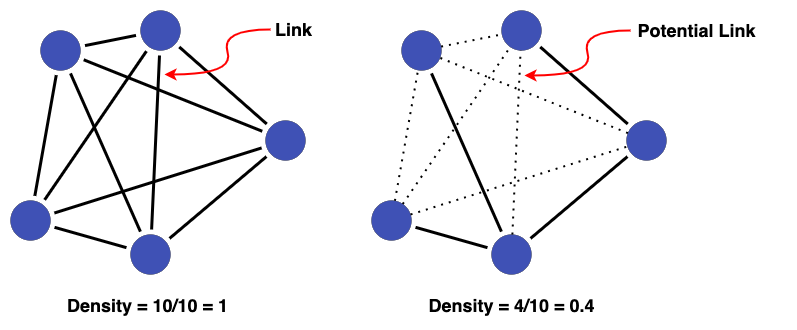

The diagram above was exported from draw.io. Its source (the exported page's mxGraphModel, read from the mxfile embedded in the PNG):
<mxGraphModel dx="819" dy="718" grid="1" gridSize="10" guides="1" tooltips="1" connect="1" arrows="1" fold="1" page="1" pageScale="1" pageWidth="1169" pageHeight="827" math="0" shadow="0">
  <root>
    <mxCell id="0" />
    <mxCell id="1" parent="0" />
    <mxCell id="8--HhbSZYtI3ddgJnD71-31" style="edgeStyle=none;rounded=0;orthogonalLoop=1;jettySize=auto;html=1;sourcePerimeterSpacing=5;endArrow=none;endFill=0;targetPerimeterSpacing=5;strokeWidth=3;" parent="1" source="cYElKbxQgo7ZKdm-iqBS-2" target="cYElKbxQgo7ZKdm-iqBS-4" edge="1">
      <mxGeometry relative="1" as="geometry">
        <mxPoint x="679" y="301.70149253731347" as="sourcePoint" />
        <mxPoint x="603" y="374.29850746268653" as="targetPoint" />
      </mxGeometry>
    </mxCell>
    <mxCell id="8--HhbSZYtI3ddgJnD71-21" style="edgeStyle=none;rounded=0;orthogonalLoop=1;jettySize=auto;html=1;sourcePerimeterSpacing=5;endArrow=none;endFill=0;targetPerimeterSpacing=5;strokeWidth=3;" parent="1" source="cYElKbxQgo7ZKdm-iqBS-1" target="cYElKbxQgo7ZKdm-iqBS-2" edge="1">
      <mxGeometry relative="1" as="geometry">
        <mxPoint x="490" y="190" as="sourcePoint" />
        <mxPoint x="679" y="271.590027700831" as="targetPoint" />
      </mxGeometry>
    </mxCell>
    <mxCell id="8--HhbSZYtI3ddgJnD71-22" style="edgeStyle=none;rounded=0;orthogonalLoop=1;jettySize=auto;html=1;sourcePerimeterSpacing=5;endArrow=none;endFill=0;targetPerimeterSpacing=5;strokeWidth=3;" parent="1" source="cYElKbxQgo7ZKdm-iqBS-2" target="cYElKbxQgo7ZKdm-iqBS-5" edge="1">
      <mxGeometry relative="1" as="geometry">
        <mxPoint x="680" y="280" as="sourcePoint" />
        <mxPoint x="379.9999999999999" y="380" as="targetPoint" />
      </mxGeometry>
    </mxCell>
    <mxCell id="8--HhbSZYtI3ddgJnD71-32" style="edgeStyle=none;rounded=0;orthogonalLoop=1;jettySize=auto;html=1;sourcePerimeterSpacing=5;endArrow=none;endFill=0;targetPerimeterSpacing=5;strokeWidth=3;" parent="1" source="cYElKbxQgo7ZKdm-iqBS-4" target="cYElKbxQgo7ZKdm-iqBS-5" edge="1">
      <mxGeometry relative="1" as="geometry">
        <mxPoint x="545" y="402" as="sourcePoint" />
        <mxPoint x="387" y="402" as="targetPoint" />
      </mxGeometry>
    </mxCell>
    <mxCell id="cYElKbxQgo7ZKdm-iqBS-1" value="" style="ellipse;whiteSpace=wrap;html=1;aspect=fixed;fillColor=#3F51B5;strokeWidth=0;" parent="1" vertex="1">
      <mxGeometry x="420" y="150" width="40" height="40" as="geometry" />
    </mxCell>
    <mxCell id="cYElKbxQgo7ZKdm-iqBS-2" value="" style="ellipse;whiteSpace=wrap;html=1;aspect=fixed;fillColor=#3F51B5;strokeWidth=0;" parent="1" vertex="1">
      <mxGeometry x="545" y="260" width="40" height="40" as="geometry" />
    </mxCell>
    <mxCell id="cYElKbxQgo7ZKdm-iqBS-4" value="" style="ellipse;whiteSpace=wrap;html=1;aspect=fixed;fillColor=#3F51B5;strokeWidth=0;" parent="1" vertex="1">
      <mxGeometry x="320" y="170" width="40" height="40" as="geometry" />
    </mxCell>
    <mxCell id="cYElKbxQgo7ZKdm-iqBS-5" value="" style="ellipse;whiteSpace=wrap;html=1;aspect=fixed;fillColor=#3F51B5;strokeWidth=0;" parent="1" vertex="1">
      <mxGeometry x="290" y="340" width="40" height="40" as="geometry" />
    </mxCell>
    <mxCell id="0Em6HkdnnT268Eb0fTgz-1" style="edgeStyle=none;rounded=0;orthogonalLoop=1;jettySize=auto;html=1;sourcePerimeterSpacing=5;endArrow=none;endFill=0;targetPerimeterSpacing=5;strokeWidth=3;" edge="1" parent="1" source="cYElKbxQgo7ZKdm-iqBS-1" target="cYElKbxQgo7ZKdm-iqBS-4">
      <mxGeometry relative="1" as="geometry">
        <mxPoint x="495" y="220" as="sourcePoint" />
        <mxPoint x="300" y="220" as="targetPoint" />
      </mxGeometry>
    </mxCell>
    <mxCell id="0Em6HkdnnT268Eb0fTgz-2" value="" style="ellipse;whiteSpace=wrap;html=1;aspect=fixed;fillColor=#3F51B5;strokeWidth=0;" vertex="1" parent="1">
      <mxGeometry x="410" y="374" width="40" height="40" as="geometry" />
    </mxCell>
    <mxCell id="0Em6HkdnnT268Eb0fTgz-3" style="edgeStyle=none;rounded=0;orthogonalLoop=1;jettySize=auto;html=1;sourcePerimeterSpacing=5;endArrow=none;endFill=0;targetPerimeterSpacing=5;strokeWidth=3;" edge="1" parent="1" source="0Em6HkdnnT268Eb0fTgz-2" target="cYElKbxQgo7ZKdm-iqBS-5">
      <mxGeometry relative="1" as="geometry">
        <mxPoint x="390" y="400" as="sourcePoint" />
        <mxPoint x="519" y="478" as="targetPoint" />
      </mxGeometry>
    </mxCell>
    <mxCell id="0Em6HkdnnT268Eb0fTgz-4" style="edgeStyle=none;rounded=0;orthogonalLoop=1;jettySize=auto;html=1;sourcePerimeterSpacing=5;endArrow=none;endFill=0;targetPerimeterSpacing=5;strokeWidth=3;" edge="1" parent="1" source="cYElKbxQgo7ZKdm-iqBS-4" target="0Em6HkdnnT268Eb0fTgz-2">
      <mxGeometry relative="1" as="geometry">
        <mxPoint x="251" y="300" as="sourcePoint" />
        <mxPoint x="389" y="388" as="targetPoint" />
      </mxGeometry>
    </mxCell>
    <mxCell id="0Em6HkdnnT268Eb0fTgz-5" style="edgeStyle=none;rounded=0;orthogonalLoop=1;jettySize=auto;html=1;sourcePerimeterSpacing=5;endArrow=none;endFill=0;targetPerimeterSpacing=5;strokeWidth=3;" edge="1" parent="1" source="0Em6HkdnnT268Eb0fTgz-2" target="cYElKbxQgo7ZKdm-iqBS-2">
      <mxGeometry relative="1" as="geometry">
        <mxPoint x="371" y="323" as="sourcePoint" />
        <mxPoint x="509" y="411" as="targetPoint" />
      </mxGeometry>
    </mxCell>
    <mxCell id="0Em6HkdnnT268Eb0fTgz-16" style="edgeStyle=none;rounded=0;orthogonalLoop=1;jettySize=auto;html=1;sourcePerimeterSpacing=5;endArrow=none;endFill=0;targetPerimeterSpacing=5;strokeWidth=3;" edge="1" parent="1" source="0Em6HkdnnT268Eb0fTgz-19" target="0Em6HkdnnT268Eb0fTgz-20">
      <mxGeometry relative="1" as="geometry">
        <mxPoint x="851" y="190" as="sourcePoint" />
        <mxPoint x="1040" y="271.590027700831" as="targetPoint" />
      </mxGeometry>
    </mxCell>
    <mxCell id="0Em6HkdnnT268Eb0fTgz-19" value="" style="ellipse;whiteSpace=wrap;html=1;aspect=fixed;fillColor=#3F51B5;strokeWidth=0;" vertex="1" parent="1">
      <mxGeometry x="781" y="150" width="40" height="40" as="geometry" />
    </mxCell>
    <mxCell id="0Em6HkdnnT268Eb0fTgz-20" value="" style="ellipse;whiteSpace=wrap;html=1;aspect=fixed;fillColor=#3F51B5;strokeWidth=0;" vertex="1" parent="1">
      <mxGeometry x="906" y="260" width="40" height="40" as="geometry" />
    </mxCell>
    <mxCell id="0Em6HkdnnT268Eb0fTgz-21" value="" style="ellipse;whiteSpace=wrap;html=1;aspect=fixed;fillColor=#3F51B5;strokeWidth=0;" vertex="1" parent="1">
      <mxGeometry x="681" y="170" width="40" height="40" as="geometry" />
    </mxCell>
    <mxCell id="0Em6HkdnnT268Eb0fTgz-22" value="" style="ellipse;whiteSpace=wrap;html=1;aspect=fixed;fillColor=#3F51B5;strokeWidth=0;" vertex="1" parent="1">
      <mxGeometry x="651" y="340" width="40" height="40" as="geometry" />
    </mxCell>
    <mxCell id="0Em6HkdnnT268Eb0fTgz-24" value="" style="ellipse;whiteSpace=wrap;html=1;aspect=fixed;fillColor=#3F51B5;strokeWidth=0;" vertex="1" parent="1">
      <mxGeometry x="771" y="374" width="40" height="40" as="geometry" />
    </mxCell>
    <mxCell id="0Em6HkdnnT268Eb0fTgz-25" style="edgeStyle=none;rounded=0;orthogonalLoop=1;jettySize=auto;html=1;sourcePerimeterSpacing=5;endArrow=none;endFill=0;targetPerimeterSpacing=5;strokeWidth=3;" edge="1" parent="1" source="0Em6HkdnnT268Eb0fTgz-24" target="0Em6HkdnnT268Eb0fTgz-22">
      <mxGeometry relative="1" as="geometry">
        <mxPoint x="751" y="400" as="sourcePoint" />
        <mxPoint x="880" y="478" as="targetPoint" />
      </mxGeometry>
    </mxCell>
    <mxCell id="0Em6HkdnnT268Eb0fTgz-26" style="edgeStyle=none;rounded=0;orthogonalLoop=1;jettySize=auto;html=1;sourcePerimeterSpacing=5;endArrow=none;endFill=0;targetPerimeterSpacing=5;strokeWidth=3;" edge="1" parent="1" source="0Em6HkdnnT268Eb0fTgz-21" target="0Em6HkdnnT268Eb0fTgz-24">
      <mxGeometry relative="1" as="geometry">
        <mxPoint x="612" y="300" as="sourcePoint" />
        <mxPoint x="750" y="388" as="targetPoint" />
      </mxGeometry>
    </mxCell>
    <mxCell id="0Em6HkdnnT268Eb0fTgz-27" style="edgeStyle=none;rounded=0;orthogonalLoop=1;jettySize=auto;html=1;sourcePerimeterSpacing=5;endArrow=none;endFill=0;targetPerimeterSpacing=5;strokeWidth=3;" edge="1" parent="1" source="0Em6HkdnnT268Eb0fTgz-24" target="0Em6HkdnnT268Eb0fTgz-20">
      <mxGeometry relative="1" as="geometry">
        <mxPoint x="732" y="323" as="sourcePoint" />
        <mxPoint x="870" y="411" as="targetPoint" />
      </mxGeometry>
    </mxCell>
    <mxCell id="0Em6HkdnnT268Eb0fTgz-28" style="edgeStyle=none;rounded=0;orthogonalLoop=1;jettySize=auto;html=1;sourcePerimeterSpacing=5;endArrow=none;endFill=0;targetPerimeterSpacing=5;strokeWidth=3;" edge="1" parent="1" source="cYElKbxQgo7ZKdm-iqBS-1" target="0Em6HkdnnT268Eb0fTgz-2">
      <mxGeometry relative="1" as="geometry">
        <mxPoint x="360" y="223" as="sourcePoint" />
        <mxPoint x="430" y="381" as="targetPoint" />
      </mxGeometry>
    </mxCell>
    <mxCell id="0Em6HkdnnT268Eb0fTgz-29" style="edgeStyle=none;rounded=0;orthogonalLoop=1;jettySize=auto;html=1;sourcePerimeterSpacing=5;endArrow=none;endFill=0;targetPerimeterSpacing=5;strokeWidth=3;" edge="1" parent="1" source="cYElKbxQgo7ZKdm-iqBS-1" target="cYElKbxQgo7ZKdm-iqBS-5">
      <mxGeometry relative="1" as="geometry">
        <mxPoint x="390" y="201" as="sourcePoint" />
        <mxPoint x="460" y="359" as="targetPoint" />
      </mxGeometry>
    </mxCell>
    <mxCell id="0Em6HkdnnT268Eb0fTgz-30" value="&lt;b&gt;&lt;font style=&quot;font-size: 18px;&quot;&gt;Density = 10/10 = 1&lt;/font&gt;&lt;/b&gt;" style="text;strokeColor=none;align=center;fillColor=none;html=1;verticalAlign=middle;whiteSpace=wrap;rounded=0;" vertex="1" parent="1">
      <mxGeometry x="337" y="430" width="181" height="30" as="geometry" />
    </mxCell>
    <mxCell id="0Em6HkdnnT268Eb0fTgz-31" value="&lt;b&gt;&lt;font style=&quot;font-size: 18px;&quot;&gt;Density = 4/10 = 0.4&lt;/font&gt;&lt;/b&gt;" style="text;strokeColor=none;align=center;fillColor=none;html=1;verticalAlign=middle;whiteSpace=wrap;rounded=0;" vertex="1" parent="1">
      <mxGeometry x="700.5" y="430" width="181" height="30" as="geometry" />
    </mxCell>
    <mxCell id="0Em6HkdnnT268Eb0fTgz-33" value="" style="endArrow=none;dashed=1;html=1;dashPattern=1 3;strokeWidth=2;rounded=0;" edge="1" parent="1" source="0Em6HkdnnT268Eb0fTgz-21" target="0Em6HkdnnT268Eb0fTgz-19">
      <mxGeometry width="50" height="50" relative="1" as="geometry">
        <mxPoint x="760" y="260" as="sourcePoint" />
        <mxPoint x="810" y="210" as="targetPoint" />
      </mxGeometry>
    </mxCell>
    <mxCell id="0Em6HkdnnT268Eb0fTgz-34" value="" style="endArrow=none;dashed=1;html=1;dashPattern=1 3;strokeWidth=2;rounded=0;" edge="1" parent="1" source="0Em6HkdnnT268Eb0fTgz-22" target="0Em6HkdnnT268Eb0fTgz-21">
      <mxGeometry width="50" height="50" relative="1" as="geometry">
        <mxPoint x="601" y="300" as="sourcePoint" />
        <mxPoint x="651" y="250" as="targetPoint" />
      </mxGeometry>
    </mxCell>
    <mxCell id="0Em6HkdnnT268Eb0fTgz-35" value="" style="endArrow=none;dashed=1;html=1;dashPattern=1 3;strokeWidth=2;rounded=0;" edge="1" parent="1" source="0Em6HkdnnT268Eb0fTgz-20" target="0Em6HkdnnT268Eb0fTgz-21">
      <mxGeometry width="50" height="50" relative="1" as="geometry">
        <mxPoint x="684" y="350" as="sourcePoint" />
        <mxPoint x="708" y="220" as="targetPoint" />
      </mxGeometry>
    </mxCell>
    <mxCell id="0Em6HkdnnT268Eb0fTgz-36" value="" style="endArrow=none;dashed=1;html=1;dashPattern=1 3;strokeWidth=2;rounded=0;" edge="1" parent="1" source="0Em6HkdnnT268Eb0fTgz-22" target="0Em6HkdnnT268Eb0fTgz-19">
      <mxGeometry width="50" height="50" relative="1" as="geometry">
        <mxPoint x="694" y="360" as="sourcePoint" />
        <mxPoint x="718" y="230" as="targetPoint" />
      </mxGeometry>
    </mxCell>
    <mxCell id="0Em6HkdnnT268Eb0fTgz-37" value="" style="endArrow=none;dashed=1;html=1;dashPattern=1 3;strokeWidth=2;rounded=0;" edge="1" parent="1" source="0Em6HkdnnT268Eb0fTgz-24" target="0Em6HkdnnT268Eb0fTgz-19">
      <mxGeometry width="50" height="50" relative="1" as="geometry">
        <mxPoint x="757" y="350" as="sourcePoint" />
        <mxPoint x="781" y="220" as="targetPoint" />
      </mxGeometry>
    </mxCell>
    <mxCell id="0Em6HkdnnT268Eb0fTgz-38" value="" style="endArrow=none;dashed=1;html=1;dashPattern=1 3;strokeWidth=2;rounded=0;" edge="1" parent="1" source="0Em6HkdnnT268Eb0fTgz-22" target="0Em6HkdnnT268Eb0fTgz-20">
      <mxGeometry width="50" height="50" relative="1" as="geometry">
        <mxPoint x="714" y="380" as="sourcePoint" />
        <mxPoint x="738" y="250" as="targetPoint" />
      </mxGeometry>
    </mxCell>
    <mxCell id="0Em6HkdnnT268Eb0fTgz-39" value="" style="curved=1;endArrow=classic;html=1;rounded=0;strokeColor=#FF0000;strokeWidth=2;" edge="1" parent="1">
      <mxGeometry width="50" height="50" relative="1" as="geometry">
        <mxPoint x="910" y="170" as="sourcePoint" />
        <mxPoint x="804" y="215" as="targetPoint" />
        <Array as="points">
          <mxPoint x="860" y="170" />
          <mxPoint x="874" y="215" />
        </Array>
      </mxGeometry>
    </mxCell>
    <mxCell id="0Em6HkdnnT268Eb0fTgz-40" value="&lt;b&gt;&lt;font style=&quot;font-size: 18px;&quot;&gt;Potential Link&lt;/font&gt;&lt;/b&gt;" style="text;strokeColor=none;align=center;fillColor=none;html=1;verticalAlign=middle;whiteSpace=wrap;rounded=0;" vertex="1" parent="1">
      <mxGeometry x="886" y="155" width="181" height="30" as="geometry" />
    </mxCell>
    <mxCell id="0Em6HkdnnT268Eb0fTgz-41" value="" style="curved=1;endArrow=classic;html=1;rounded=0;strokeColor=#FF0000;strokeWidth=2;" edge="1" parent="1">
      <mxGeometry width="50" height="50" relative="1" as="geometry">
        <mxPoint x="550" y="169" as="sourcePoint" />
        <mxPoint x="444" y="214" as="targetPoint" />
        <Array as="points">
          <mxPoint x="500" y="169" />
          <mxPoint x="514" y="214" />
        </Array>
      </mxGeometry>
    </mxCell>
    <mxCell id="0Em6HkdnnT268Eb0fTgz-42" value="&lt;b&gt;&lt;font style=&quot;font-size: 18px;&quot;&gt;Link&lt;/font&gt;&lt;/b&gt;" style="text;strokeColor=none;align=center;fillColor=none;html=1;verticalAlign=middle;whiteSpace=wrap;rounded=0;" vertex="1" parent="1">
      <mxGeometry x="483" y="154" width="181" height="30" as="geometry" />
    </mxCell>
  </root>
</mxGraphModel>